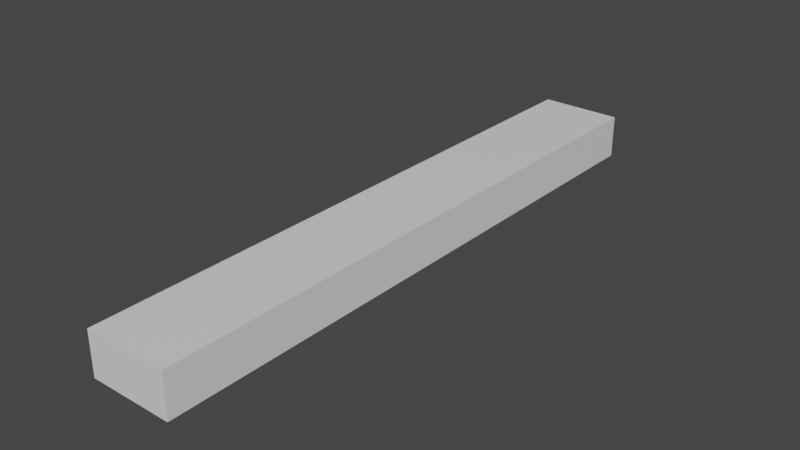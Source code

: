 # Source: strick.blend  (saved by Blender 3.2.14; exported with 4.5.12 LTS)
import bpy
from mathutils import Matrix  # noqa: F401  (used for matrix-valued properties, if any)

bpy.ops.wm.read_factory_settings(use_empty=True)
scene = bpy.context.scene
scene.name = 'Scene'

# ---- collections
col_collection = bpy.data.collections.new('Collection'); scene.collection.children.link(col_collection)

# ---- materials (node trees are filled in below, after node groups)
mat_wall1 = bpy.data.materials.new('wall1')
mat_wall1.alpha_threshold = 0.0
mat_wall1.use_transparent_shadow = False
mat_wall1.line_color = (0.0, 0.0, 0.0, 1.0)
mat_wall2 = bpy.data.materials.new('wall2')
mat_wall2.use_transparent_shadow = False
mat_wall3 = bpy.data.materials.new('wall3')
mat_wall3.use_transparent_shadow = False
mat_wall4 = bpy.data.materials.new('wall4')
mat_wall4.use_transparent_shadow = False
mat_wall5 = bpy.data.materials.new('wall5')
mat_wall5.use_transparent_shadow = False

# ---- material node trees
mat_wall1.use_nodes = True; mat_wall1.node_tree.nodes.clear()
_N = mat_wall1.node_tree.nodes; _L = mat_wall1.node_tree.links
n0 = _N.new('ShaderNodeOutputMaterial'); n0.name = 'Material Output'; n0.location = (300, 300)
n1 = _N.new('ShaderNodeBsdfPrincipled'); n1.name = 'Principled BSDF'; n1.location = (10, 300)
n1.distribution = 'GGX'
n1.subsurface_method = 'RANDOM_WALK_SKIN'
n1.inputs[2].default_value = 0.4
n1.inputs[3].default_value = 1.45
n1.inputs[27].default_value = (0.0, 0.0, 0.0, 1.0)
n1.inputs[28].default_value = 1.0
_L.new(n1.outputs[0], n0.inputs[0])
n0.is_active_output = True
mat_wall2.use_nodes = True; mat_wall2.node_tree.nodes.clear()
_N = mat_wall2.node_tree.nodes; _L = mat_wall2.node_tree.links
n0 = _N.new('ShaderNodeBsdfPrincipled'); n0.name = 'Principled BSDF'; n0.location = (10, 300)
n0.distribution = 'GGX'
n0.subsurface_method = 'RANDOM_WALK_SKIN'
n0.inputs[3].default_value = 1.45
n0.inputs[27].default_value = (0.0, 0.0, 0.0, 1.0)
n0.inputs[28].default_value = 1.0
n1 = _N.new('ShaderNodeOutputMaterial'); n1.name = 'Material Output'; n1.location = (300, 300)
_L.new(n0.outputs[0], n1.inputs[0])
n1.is_active_output = True
mat_wall3.use_nodes = True; mat_wall3.node_tree.nodes.clear()
_N = mat_wall3.node_tree.nodes; _L = mat_wall3.node_tree.links
n0 = _N.new('ShaderNodeBsdfPrincipled'); n0.name = 'Principled BSDF'; n0.location = (10, 300)
n0.distribution = 'GGX'
n0.subsurface_method = 'RANDOM_WALK_SKIN'
n0.inputs[3].default_value = 1.45
n0.inputs[27].default_value = (0.0, 0.0, 0.0, 1.0)
n0.inputs[28].default_value = 1.0
n1 = _N.new('ShaderNodeOutputMaterial'); n1.name = 'Material Output'; n1.location = (300, 300)
_L.new(n0.outputs[0], n1.inputs[0])
n1.is_active_output = True
mat_wall4.use_nodes = True; mat_wall4.node_tree.nodes.clear()
_N = mat_wall4.node_tree.nodes; _L = mat_wall4.node_tree.links
n0 = _N.new('ShaderNodeBsdfPrincipled'); n0.name = 'Principled BSDF'; n0.location = (10, 300)
n0.distribution = 'GGX'
n0.subsurface_method = 'RANDOM_WALK_SKIN'
n0.inputs[3].default_value = 1.45
n0.inputs[27].default_value = (0.0, 0.0, 0.0, 1.0)
n0.inputs[28].default_value = 1.0
n1 = _N.new('ShaderNodeOutputMaterial'); n1.name = 'Material Output'; n1.location = (300, 300)
_L.new(n0.outputs[0], n1.inputs[0])
n1.is_active_output = True
mat_wall5.use_nodes = True; mat_wall5.node_tree.nodes.clear()
_N = mat_wall5.node_tree.nodes; _L = mat_wall5.node_tree.links
n0 = _N.new('ShaderNodeBsdfPrincipled'); n0.name = 'Principled BSDF'; n0.location = (10, 300)
n0.distribution = 'GGX'
n0.subsurface_method = 'RANDOM_WALK_SKIN'
n0.inputs[3].default_value = 1.45
n0.inputs[27].default_value = (0.0, 0.0, 0.0, 1.0)
n0.inputs[28].default_value = 1.0
n1 = _N.new('ShaderNodeOutputMaterial'); n1.name = 'Material Output'; n1.location = (300, 300)
_L.new(n0.outputs[0], n1.inputs[0])
n1.is_active_output = True

# ---- world
world_world = bpy.data.worlds.new('World'); scene.world = world_world
world_world.use_nodes = True; world_world.node_tree.nodes.clear()
_N = world_world.node_tree.nodes; _L = world_world.node_tree.links
n0 = _N.new('ShaderNodeOutputWorld'); n0.name = 'World Output'; n0.location = (300, 300)
n1 = _N.new('ShaderNodeBackground'); n1.name = 'Background'; n1.location = (10, 300)
n1.inputs[0].default_value = (0.05088, 0.05088, 0.05088, 1.0)
_L.new(n1.outputs[0], n0.inputs[0])
n0.is_active_output = True
world_world.color = (0.05088, 0.05088, 0.05088)
world_world.use_sun_shadow = False
world_world.sun_shadow_jitter_overblur = 0.0

# ---- meshes
me_cube = bpy.data.meshes.new('Cube')
me_cube.from_pydata([(0.3802, 2.773, 0.1987), (0.3802, 2.773, -0.1987), (0.3802, -2.773, 0.1987), (0.3802, -2.773, -0.1987), (-0.3802, 2.773, 0.1987), (-0.3802, 2.773, -0.1987), (-0.3802, -2.773, 0.1987), (-0.3802, -2.773, -0.1987)], [], [(0, 4, 6, 2), (3, 2, 6, 7), (7, 6, 4, 5), (5, 1, 3, 7), (1, 0, 2, 3), (5, 4, 0, 1)])
me_cube.polygons.foreach_set('material_index', [0, 4, 1, 3, 2, 4])
_uv = me_cube.uv_layers.new(name='UVMap')
_uv.uv.foreach_set('vector', [0.6686, 0.001976, 0.998, 0.001976, 0.998, 0.3314, 0.6686, 0.3314, 0.3314, 0.001976, 0.3314, 0.3314, 0.001976, 0.3314, 0.001976, 0.001976, 0.3314, 0.3353, 0.3314, 0.6647, 0.001976, 0.6647, 0.001976, 0.3353, 0.3353, 0.001976, 0.6647, 0.001976, 0.6647, 0.3314, 0.3353, 0.3314, 0.9747, 0.3534, 0.9747, 0.9747, 0.3534, 0.9747, 0.3534, 0.3534, 0.3314, 0.6686, 0.3314, 0.998, 0.001976, 0.998, 0.001976, 0.6686])
me_cube.materials.append(mat_wall1)
me_cube.materials.append(mat_wall2)
me_cube.materials.append(mat_wall3)
me_cube.materials.append(mat_wall4)
me_cube.materials.append(mat_wall5)
me_cube.use_mirror_vertex_groups = False
me_cube.update()

# ---- objects
ob_cube = bpy.data.objects.new('Cube', me_cube)

# ---- transforms, parenting, visibility, modifiers, constraints
ob_cube.location = (0.0, 0.0, 0.0)
ob_cube.lock_rotations_4d = False
ob_cube.empty_display_type = 'ARROWS'
ob_cube.lineart.crease_threshold = 0.0

# ---- collection membership
col_collection.objects.link(ob_cube)

# ---- scene / render settings (as saved in the file)
scene.frame_start = 1; scene.frame_end = 250; scene.frame_set(1)
scene.render.engine = 'BLENDER_EEVEE_NEXT'
scene.cycles.sampling_pattern = 'TABULATED_SOBOL'
scene.cycles.use_light_tree = False
scene.view_settings.view_transform = 'Filmic'
bpy.context.view_layer.update()

# ---- added for rendering (the .blend has no active camera and no usable light): camera, sun
cam_auto = bpy.data.cameras.new('AutoCamera')
cam_auto.lens = 50.0
cam_auto.sensor_width = 36.0
cam_auto.clip_end = 1000.0
ob_auto_camera = bpy.data.objects.new('AutoCamera', cam_auto)
scene.collection.objects.link(ob_auto_camera)
ob_auto_camera.location = (5.19219, -6.23063, 4.15376)
ob_auto_camera.rotation_euler = (1.09748, -7.21219e-08, 0.694738)
scene.camera = ob_auto_camera
light_auto_sun = bpy.data.lights.new('AutoSun', 'SUN')
light_auto_sun.energy = 3.0
light_auto_sun.angle = 0.0523599
ob_auto_sun = bpy.data.objects.new('AutoSun', light_auto_sun)
scene.collection.objects.link(ob_auto_sun)
ob_auto_sun.rotation_euler = (0.872665, 0.174533, 0.523599)
bpy.context.view_layer.update()
